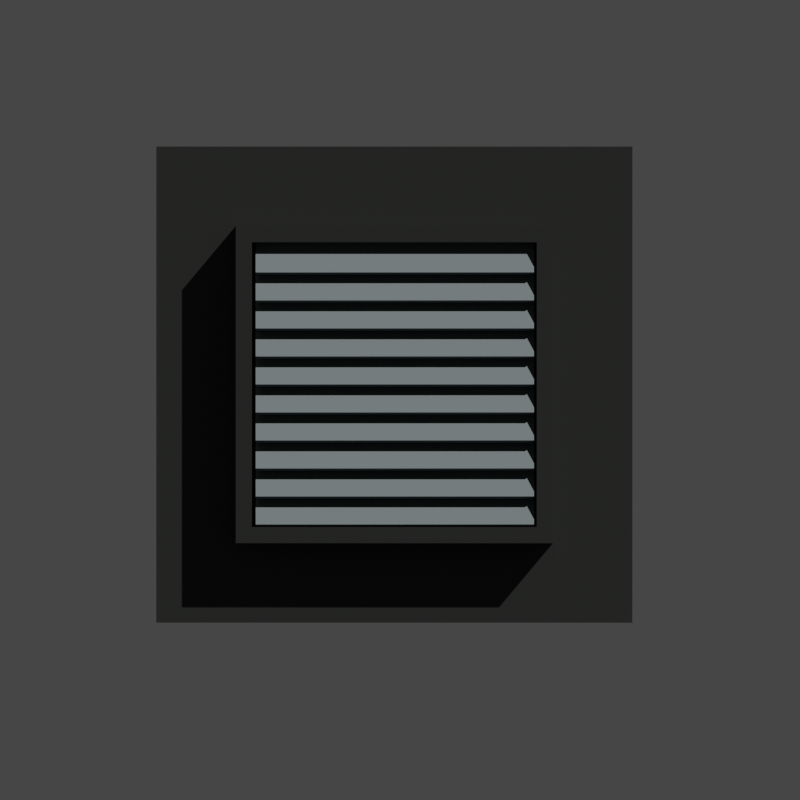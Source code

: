 # Source: vent.blend  (saved by Blender 2.80.75; exported with 4.5.12 LTS)
import bpy
from mathutils import Matrix  # noqa: F401  (used for matrix-valued properties, if any)

bpy.ops.wm.read_factory_settings(use_empty=True)
scene = bpy.context.scene
scene.name = 'Scene'

# ---- collections
col_collection = bpy.data.collections.new('Collection'); scene.collection.children.link(col_collection)

# ---- materials (node trees are filled in below, after node groups)
mat_material_002 = bpy.data.materials.new('Material.002')
mat_material = bpy.data.materials.new('Material')

# ---- material node trees
mat_material_002.use_nodes = True; mat_material_002.node_tree.nodes.clear()
_N = mat_material_002.node_tree.nodes; _L = mat_material_002.node_tree.links
n0 = _N.new('ShaderNodeOutputMaterial'); n0.name = 'Material Output'; n0.location = (300, 300)
n1 = _N.new('ShaderNodeBsdfPrincipled'); n1.name = 'Principled BSDF'; n1.location = (10, 300)
n1.distribution = 'GGX'
n1.subsurface_method = 'BURLEY'
n1.inputs[0].default_value = (0.002407, 0.003362, 0.002214, 1.0)
n1.inputs[3].default_value = 1.45
n1.inputs[27].default_value = (0.0, 0.0, 0.0, 1.0)
n1.inputs[28].default_value = 1.0
_L.new(n1.outputs[0], n0.inputs[0])
n0.is_active_output = True
mat_material.use_nodes = True; mat_material.node_tree.nodes.clear()
_N = mat_material.node_tree.nodes; _L = mat_material.node_tree.links
n0 = _N.new('ShaderNodeOutputMaterial'); n0.name = 'Material Output'; n0.location = (300, 300)
n1 = _N.new('ShaderNodeBsdfPrincipled'); n1.name = 'Principled BSDF'; n1.location = (10, 300)
n1.distribution = 'GGX'
n1.subsurface_method = 'BURLEY'
n1.inputs[0].default_value = (0.0667, 0.08311, 0.08533, 1.0)
n1.inputs[3].default_value = 1.45
n1.inputs[27].default_value = (0.0, 0.0, 0.0, 1.0)
n1.inputs[28].default_value = 1.0
_L.new(n1.outputs[0], n0.inputs[0])
n0.is_active_output = True

# ---- world
world_world = bpy.data.worlds.new('World'); scene.world = world_world
world_world.use_nodes = True; world_world.node_tree.nodes.clear()
_N = world_world.node_tree.nodes; _L = world_world.node_tree.links
n0 = _N.new('ShaderNodeOutputWorld'); n0.name = 'World Output'; n0.location = (300, 300)
n1 = _N.new('ShaderNodeBackground'); n1.name = 'Background'; n1.location = (10, 300)
n1.inputs[0].default_value = (0.05088, 0.05088, 0.05088, 1.0)
_L.new(n1.outputs[0], n0.inputs[0])
n0.is_active_output = True
world_world.color = (0.05088, 0.05088, 0.05088)
world_world.use_sun_shadow = False
world_world.sun_shadow_jitter_overblur = 0.0

# ---- cameras
cam_camera = bpy.data.cameras.new('Camera')
cam_camera.type = 'ORTHO'
cam_camera.sensor_fit = 'HORIZONTAL'
cam_camera.clip_start = 0.001
cam_camera.clip_end = 100.0
cam_camera.ortho_scale = 5.044
cam_camera.show_composition_center = True
cam_camera.dof.focus_distance = 7.42

# ---- lights
light_area_001 = bpy.data.lights.new('Area.001', 'SUN')
light_area_001.transmission_factor = 0.0
light_area_001.energy = 6.1
light_area_001.shadow_soft_size = 1.0

# ---- meshes
me_cube_002 = bpy.data.meshes.new('Cube.002')
me_cube_002.from_pydata([(-1.0, -1.0, 0.0), (-0.8978, -0.8978, 0.312), (-1.0, 1.0, 0.0), (-0.8978, 0.8978, 0.312), (1.0, -1.0, 0.0), (0.8978, -0.8978, 0.312), (1.0, 1.0, 0.0), (0.8978, 0.8978, 0.312), (-1.0, -1.0, 0.312), (-1.0, 1.0, 0.312), (1.0, 1.0, 0.312), (1.0, -1.0, 0.312), (-0.8978, -0.8978, 0.06734), (-0.8978, 0.8978, 0.06734), (0.8978, 0.8978, 0.06734), (0.8978, -0.8978, 0.06734), (-1.501, -1.501, 0.0), (-1.501, 1.501, 0.0), (1.501, -1.501, 0.0), (1.501, 1.501, 0.0), (-1.501, -1.501, -0.004596), (-1.501, 1.501, -0.004596), (1.501, -1.501, -0.004596), (1.501, 1.501, -0.004596), (1.25, -1.25, 0.0), (1.25, 1.25, 0.0), (-1.25, -1.25, 0.0), (-1.25, 1.25, 0.0), (1.375, -1.375, 0.0), (-1.375, -1.375, 0.0), (1.375, 1.375, 0.0), (-1.375, 1.375, 0.0), (1.313, 1.313, 0.0), (-1.313, 1.313, 0.0), (1.313, -1.313, 0.0), (-1.313, -1.313, 0.0), (-1.0, -0.8573, 0.0), (-1.0, -0.8573, 0.312), (1.0, -0.8573, 0.0), (1.0, -0.8573, 0.312), (-0.8978, -0.7696, 0.312), (0.8978, -0.7696, 0.312), (-0.8978, -0.7696, 0.06734), (0.8978, -0.7696, 0.06734), (-1.501, -1.286, 0.0), (1.501, -1.286, 0.0), (-1.501, -1.286, -0.004596), (1.501, -1.286, -0.004596), (-1.25, -1.072, 0.0), (1.25, -1.072, 0.0), (-1.375, -1.179, 0.0), (1.375, -1.179, 0.0), (1.313, -1.125, 0.0), (-1.313, -1.125, 0.0), (-0.8239, 1.0, 0.0), (-0.8239, 1.0, 0.312), (-0.8239, -1.0, 0.0), (-0.8239, -1.0, 0.312), (-0.7397, 0.8978, 0.312), (-0.7397, -0.8978, 0.312), (-0.7397, 0.8978, 0.06734), (-0.7397, -0.8978, 0.06734), (-1.236, 1.501, 0.0), (-1.236, -1.501, 0.0), (-1.236, 1.501, -0.004596), (-1.236, -1.501, -0.004596), (-1.03, 1.25, 0.0), (-1.03, -1.25, 0.0), (-1.133, 1.375, 0.0), (-1.133, -1.375, 0.0), (-1.082, -1.313, 0.0), (-1.082, 1.313, 0.0), (-1.236, -1.286, -0.004596), (-0.7397, -0.7696, 0.06734), (0.8364, 1.0, 0.312), (0.8364, -1.0, 0.0), (0.7509, 0.8978, 0.312), (0.7509, 0.8978, 0.06734), (1.255, -1.501, 0.0), (1.255, -1.501, -0.004596), (1.046, -1.25, 0.0), (1.15, -1.375, 0.0), (1.098, -1.313, 0.0), (0.7509, -0.7696, 0.06734), (0.8364, 1.0, 0.0), (0.8364, -1.0, 0.312), (0.7509, -0.8978, 0.312), (0.7509, -0.8978, 0.06734), (1.255, 1.501, 0.0), (1.255, 1.501, -0.004596), (1.046, 1.25, 0.0), (1.15, 1.375, 0.0), (1.098, 1.313, 0.0), (1.255, -1.286, -0.004596), (-1.0, 0.8421, 0.312), (1.0, 0.8421, 0.0), (-0.8978, 0.756, 0.312), (-0.8978, 0.756, 0.06734), (1.501, 1.264, 0.0), (1.501, 1.264, -0.004596), (1.25, 1.053, 0.0), (1.375, 1.158, 0.0), (1.313, 1.105, 0.0), (-1.0, 0.8421, 0.0), (1.0, 0.8421, 0.312), (0.8978, 0.756, 0.312), (0.8978, 0.756, 0.06734), (-1.501, 1.264, 0.0), (-1.501, 1.264, -0.004596), (-1.25, 1.053, 0.0), (-1.375, 1.158, 0.0), (-1.313, 1.105, 0.0), (-0.7397, 0.756, 0.06734), (-1.236, 1.264, -0.004596), (0.7509, 0.756, 0.06734), (1.255, 1.264, -0.004596)], [], [(103, 94, 9, 2), (84, 74, 10, 6), (38, 39, 11, 4), (56, 57, 8, 0), (51, 28, 18, 45), (105, 7, 14, 106), (96, 3, 9, 94), (76, 7, 10, 74), (41, 5, 11, 39), (59, 1, 8, 57), (73, 42, 12, 61), (40, 1, 12, 42), (86, 5, 15, 87), (58, 3, 13, 60), (88, 19, 23, 89), (69, 29, 16, 63), (91, 30, 19, 88), (110, 31, 17, 107), (93, 47, 22, 79), (45, 18, 22, 47), (107, 17, 21, 108), (63, 16, 20, 65), (103, 2, 27, 109), (84, 6, 25, 90), (56, 0, 26, 67), (38, 4, 24, 49), (111, 33, 31, 110), (92, 32, 30, 91), (70, 35, 29, 69), (52, 34, 28, 51), (49, 24, 34, 52), (67, 26, 35, 70), (90, 25, 32, 92), (109, 27, 33, 111), (26, 48, 53, 35), (100, 49, 52, 102), (102, 52, 51, 101), (35, 53, 50, 29), (95, 38, 49, 100), (0, 36, 48, 26), (16, 44, 46, 20), (98, 45, 47, 99), (115, 99, 47, 93), (29, 50, 44, 16), (96, 40, 42, 97), (112, 97, 42, 73), (105, 41, 39, 104), (1, 40, 37, 8), (5, 41, 43, 15), (101, 51, 45, 98), (95, 104, 39, 38), (0, 8, 37, 36), (114, 112, 73, 83), (108, 113, 72, 46), (27, 66, 71, 33), (80, 67, 70, 82), (82, 70, 69, 81), (33, 71, 68, 31), (75, 56, 67, 80), (2, 54, 66, 27), (78, 63, 65, 79), (46, 72, 65, 20), (31, 68, 62, 17), (81, 69, 63, 78), (17, 62, 64, 21), (76, 58, 60, 77), (1, 59, 61, 12), (83, 73, 61, 87), (86, 59, 57, 85), (3, 58, 55, 9), (75, 85, 57, 56), (2, 9, 55, 54), (4, 11, 85, 75), (5, 86, 85, 11), (43, 83, 87, 15), (7, 76, 77, 14), (28, 81, 78, 18), (18, 78, 79, 22), (4, 75, 80, 24), (34, 82, 81, 28), (24, 80, 82, 34), (106, 114, 83, 43), (113, 115, 93, 72), (66, 90, 92, 71), (71, 92, 91, 68), (54, 84, 90, 66), (72, 93, 79, 65), (68, 91, 88, 62), (62, 88, 89, 64), (59, 86, 87, 61), (58, 76, 74, 55), (54, 55, 74, 84), (64, 89, 115, 113), (14, 77, 114, 106), (21, 64, 113, 108), (77, 60, 112, 114), (6, 10, 104, 95), (30, 101, 98, 19), (7, 105, 104, 10), (60, 13, 97, 112), (3, 96, 97, 13), (89, 23, 99, 115), (19, 98, 99, 23), (6, 95, 100, 25), (32, 102, 101, 30), (25, 100, 102, 32), (48, 109, 111, 53), (53, 111, 110, 50), (36, 103, 109, 48), (44, 107, 108, 46), (50, 110, 107, 44), (40, 96, 94, 37), (41, 105, 106, 43), (36, 37, 94, 103)])
_uv = me_cube_002.uv_layers.new(name='UVMap')
_uv.uv.foreach_set('vector', [0.375, 0.2303, 0.625, 0.2303, 0.625, 0.25, 0.375, 0.25, 0.375, 0.4796, 0.625, 0.4796, 0.625, 0.5, 0.375, 0.5, 0.375, 0.7322, 0.625, 0.7322, 0.625, 0.75, 0.375, 0.75, 0.375, 0.978, 0.625, 0.978, 0.625, 1.0, 0.375, 1.0, 0.375, 0.7322, 0.375, 0.75, 0.375, 0.75, 0.375, 0.7322, 0.6378, 0.5305, 0.6378, 0.5128, 0.6378, 0.5128, 0.6378, 0.5305, 0.8622, 0.5305, 0.8622, 0.5128, 0.875, 0.5, 0.875, 0.5197, 0.6561, 0.5128, 0.6378, 0.5128, 0.625, 0.5, 0.6454, 0.5, 0.6378, 0.7212, 0.6378, 0.7372, 0.625, 0.75, 0.625, 0.7322, 0.8425, 0.7372, 0.8622, 0.7372, 0.875, 0.75, 0.853, 0.75, 0.8425, 0.7212, 0.8622, 0.7212, 0.8622, 0.7372, 0.8425, 0.7372, 0.8622, 0.7212, 0.8622, 0.7372, 0.8622, 0.7372, 0.8622, 0.7212, 0.6561, 0.7372, 0.6378, 0.7372, 0.6378, 0.7372, 0.6561, 0.7372, 0.8425, 0.5128, 0.8622, 0.5128, 0.8622, 0.5128, 0.8425, 0.5128, 0.375, 0.4796, 0.375, 0.5, 0.375, 0.5, 0.375, 0.4796, 0.375, 0.978, 0.375, 1.0, 0.375, 1.0, 0.375, 0.978, 0.375, 0.4796, 0.375, 0.5, 0.375, 0.5, 0.375, 0.4796, 0.375, 0.2303, 0.375, 0.25, 0.375, 0.25, 0.375, 0.2303, 0.3546, 0.7322, 0.375, 0.7322, 0.375, 0.75, 0.3546, 0.75, 0.375, 0.7322, 0.375, 0.75, 0.375, 0.75, 0.375, 0.7322, 0.375, 0.2303, 0.375, 0.25, 0.375, 0.25, 0.375, 0.2303, 0.375, 0.978, 0.375, 1.0, 0.375, 1.0, 0.375, 0.978, 0.375, 0.2303, 0.375, 0.25, 0.375, 0.25, 0.375, 0.2303, 0.375, 0.4796, 0.375, 0.5, 0.375, 0.5, 0.375, 0.4796, 0.375, 0.978, 0.375, 1.0, 0.375, 1.0, 0.375, 0.978, 0.375, 0.7322, 0.375, 0.75, 0.375, 0.75, 0.375, 0.7322, 0.375, 0.2303, 0.375, 0.25, 0.375, 0.25, 0.375, 0.2303, 0.375, 0.4796, 0.375, 0.5, 0.375, 0.5, 0.375, 0.4796, 0.375, 0.978, 0.375, 1.0, 0.375, 1.0, 0.375, 0.978, 0.375, 0.7322, 0.375, 0.75, 0.375, 0.75, 0.375, 0.7322, 0.375, 0.7322, 0.375, 0.75, 0.375, 0.75, 0.375, 0.7322, 0.375, 0.978, 0.375, 1.0, 0.375, 1.0, 0.375, 0.978, 0.375, 0.4796, 0.375, 0.5, 0.375, 0.5, 0.375, 0.4796, 0.375, 0.2303, 0.375, 0.25, 0.375, 0.25, 0.375, 0.2303, 0.375, 0.0, 0.375, 0.01784, 0.375, 0.01784, 0.375, 0.0, 0.375, 0.5197, 0.375, 0.7322, 0.375, 0.7322, 0.375, 0.5197, 0.375, 0.5197, 0.375, 0.7322, 0.375, 0.7322, 0.375, 0.5197, 0.375, 0.0, 0.375, 0.01784, 0.375, 0.01784, 0.375, 0.0, 0.375, 0.5197, 0.375, 0.7322, 0.375, 0.7322, 0.375, 0.5197, 0.375, 0.0, 0.375, 0.01784, 0.375, 0.01784, 0.375, 0.0, 0.375, 0.0, 0.375, 0.01784, 0.375, 0.01784, 0.375, 0.0, 0.375, 0.5197, 0.375, 0.7322, 0.375, 0.7322, 0.375, 0.5197, 0.3546, 0.5197, 0.375, 0.5197, 0.375, 0.7322, 0.3546, 0.7322, 0.375, 0.0, 0.375, 0.01784, 0.375, 0.01784, 0.375, 0.0, 0.8622, 0.5305, 0.8622, 0.7212, 0.8622, 0.7212, 0.8622, 0.5305, 0.8425, 0.5305, 0.8622, 0.5305, 0.8622, 0.7212, 0.8425, 0.7212, 0.6378, 0.5305, 0.6378, 0.7212, 0.625, 0.7322, 0.625, 0.5197, 0.8622, 0.7372, 0.8622, 0.7212, 0.875, 0.7322, 0.875, 0.75, 0.6378, 0.7372, 0.6378, 0.7212, 0.6378, 0.7212, 0.6378, 0.7372, 0.375, 0.5197, 0.375, 0.7322, 0.375, 0.7322, 0.375, 0.5197, 0.375, 0.5197, 0.625, 0.5197, 0.625, 0.7322, 0.375, 0.7322, 0.375, 0.0, 0.625, 0.0, 0.625, 0.01784, 0.375, 0.01784, 0.6561, 0.5305, 0.8425, 0.5305, 0.8425, 0.7212, 0.6561, 0.7212, 0.125, 0.5197, 0.147, 0.5197, 0.147, 0.7322, 0.125, 0.7322, 0.375, 0.25, 0.375, 0.272, 0.375, 0.272, 0.375, 0.25, 0.375, 0.7704, 0.375, 0.978, 0.375, 0.978, 0.375, 0.7704, 0.375, 0.7704, 0.375, 0.978, 0.375, 0.978, 0.375, 0.7704, 0.375, 0.25, 0.375, 0.272, 0.375, 0.272, 0.375, 0.25, 0.375, 0.7704, 0.375, 0.978, 0.375, 0.978, 0.375, 0.7704, 0.375, 0.25, 0.375, 0.272, 0.375, 0.272, 0.375, 0.25, 0.375, 0.7704, 0.375, 0.978, 0.375, 0.978, 0.375, 0.7704, 0.125, 0.7322, 0.147, 0.7322, 0.147, 0.75, 0.125, 0.75, 0.375, 0.25, 0.375, 0.272, 0.375, 0.272, 0.375, 0.25, 0.375, 0.7704, 0.375, 0.978, 0.375, 0.978, 0.375, 0.7704, 0.375, 0.25, 0.375, 0.272, 0.375, 0.272, 0.375, 0.25, 0.6561, 0.5128, 0.8425, 0.5128, 0.8425, 0.5128, 0.6561, 0.5128, 0.8622, 0.7372, 0.8425, 0.7372, 0.8425, 0.7372, 0.8622, 0.7372, 0.6561, 0.7212, 0.8425, 0.7212, 0.8425, 0.7372, 0.6561, 0.7372, 0.6561, 0.7372, 0.8425, 0.7372, 0.853, 0.75, 0.6454, 0.75, 0.8622, 0.5128, 0.8425, 0.5128, 0.853, 0.5, 0.875, 0.5, 0.375, 0.7704, 0.625, 0.7704, 0.625, 0.978, 0.375, 0.978, 0.375, 0.25, 0.625, 0.25, 0.625, 0.272, 0.375, 0.272, 0.375, 0.75, 0.625, 0.75, 0.625, 0.7704, 0.375, 0.7704, 0.6378, 0.7372, 0.6561, 0.7372, 0.6454, 0.75, 0.625, 0.75, 0.6378, 0.7212, 0.6561, 0.7212, 0.6561, 0.7372, 0.6378, 0.7372, 0.6378, 0.5128, 0.6561, 0.5128, 0.6561, 0.5128, 0.6378, 0.5128, 0.375, 0.75, 0.375, 0.7704, 0.375, 0.7704, 0.375, 0.75, 0.375, 0.75, 0.375, 0.7704, 0.375, 0.7704, 0.375, 0.75, 0.375, 0.75, 0.375, 0.7704, 0.375, 0.7704, 0.375, 0.75, 0.375, 0.75, 0.375, 0.7704, 0.375, 0.7704, 0.375, 0.75, 0.375, 0.75, 0.375, 0.7704, 0.375, 0.7704, 0.375, 0.75, 0.6378, 0.5305, 0.6561, 0.5305, 0.6561, 0.7212, 0.6378, 0.7212, 0.147, 0.5197, 0.3546, 0.5197, 0.3546, 0.7322, 0.147, 0.7322, 0.375, 0.272, 0.375, 0.4796, 0.375, 0.4796, 0.375, 0.272, 0.375, 0.272, 0.375, 0.4796, 0.375, 0.4796, 0.375, 0.272, 0.375, 0.272, 0.375, 0.4796, 0.375, 0.4796, 0.375, 0.272, 0.147, 0.7322, 0.3546, 0.7322, 0.3546, 0.75, 0.147, 0.75, 0.375, 0.272, 0.375, 0.4796, 0.375, 0.4796, 0.375, 0.272, 0.375, 0.272, 0.375, 0.4796, 0.375, 0.4796, 0.375, 0.272, 0.8425, 0.7372, 0.6561, 0.7372, 0.6561, 0.7372, 0.8425, 0.7372, 0.8425, 0.5128, 0.6561, 0.5128, 0.6454, 0.5, 0.853, 0.5, 0.375, 0.272, 0.625, 0.272, 0.625, 0.4796, 0.375, 0.4796, 0.147, 0.5, 0.3546, 0.5, 0.3546, 0.5197, 0.147, 0.5197, 0.6378, 0.5128, 0.6561, 0.5128, 0.6561, 0.5305, 0.6378, 0.5305, 0.125, 0.5, 0.147, 0.5, 0.147, 0.5197, 0.125, 0.5197, 0.6561, 0.5128, 0.8425, 0.5128, 0.8425, 0.5305, 0.6561, 0.5305, 0.375, 0.5, 0.625, 0.5, 0.625, 0.5197, 0.375, 0.5197, 0.375, 0.5, 0.375, 0.5197, 0.375, 0.5197, 0.375, 0.5, 0.6378, 0.5128, 0.6378, 0.5305, 0.625, 0.5197, 0.625, 0.5, 0.8425, 0.5128, 0.8622, 0.5128, 0.8622, 0.5305, 0.8425, 0.5305, 0.8622, 0.5128, 0.8622, 0.5305, 0.8622, 0.5305, 0.8622, 0.5128, 0.3546, 0.5, 0.375, 0.5, 0.375, 0.5197, 0.3546, 0.5197, 0.375, 0.5, 0.375, 0.5197, 0.375, 0.5197, 0.375, 0.5, 0.375, 0.5, 0.375, 0.5197, 0.375, 0.5197, 0.375, 0.5, 0.375, 0.5, 0.375, 0.5197, 0.375, 0.5197, 0.375, 0.5, 0.375, 0.5, 0.375, 0.5197, 0.375, 0.5197, 0.375, 0.5, 0.375, 0.01784, 0.375, 0.2303, 0.375, 0.2303, 0.375, 0.01784, 0.375, 0.01784, 0.375, 0.2303, 0.375, 0.2303, 0.375, 0.01784, 0.375, 0.01784, 0.375, 0.2303, 0.375, 0.2303, 0.375, 0.01784, 0.375, 0.01784, 0.375, 0.2303, 0.375, 0.2303, 0.375, 0.01784, 0.375, 0.01784, 0.375, 0.2303, 0.375, 0.2303, 0.375, 0.01784, 0.8622, 0.7212, 0.8622, 0.5305, 0.875, 0.5197, 0.875, 0.7322, 0.6378, 0.7212, 0.6378, 0.5305, 0.6378, 0.5305, 0.6378, 0.7212, 0.375, 0.01784, 0.625, 0.01784, 0.625, 0.2303, 0.375, 0.2303])
me_cube_002.materials.append(mat_material_002)
me_cube_002.use_remesh_fix_poles = True
me_cube_002.use_remesh_preserve_attributes = False
me_cube_002.use_mirror_vertex_groups = False
me_cube_002.update()
me_cube_004 = bpy.data.meshes.new('Cube.004')
me_cube_004.from_pydata([(-0.4015, -1.0, -5.65), (-0.4839, -1.0, -3.856), (-0.4015, 1.0, -5.65), (-0.4839, 1.0, -3.856), (1.392, -1.0, 3.856), (1.31, -1.0, 5.65), (1.392, 1.0, 3.856), (1.31, 1.0, 5.65)], [], [(0, 1, 3, 2), (2, 3, 7, 6), (6, 7, 5, 4), (4, 5, 1, 0), (2, 6, 4, 0), (7, 3, 1, 5)])
_uv = me_cube_004.uv_layers.new(name='UVMap')
_uv.uv.foreach_set('vector', [0.375, 0.0, 0.625, 0.0, 0.625, 0.25, 0.375, 0.25, 0.375, 0.25, 0.625, 0.25, 0.625, 0.5, 0.375, 0.5, 0.375, 0.5, 0.625, 0.5, 0.625, 0.75, 0.375, 0.75, 0.375, 0.75, 0.625, 0.75, 0.625, 1.0, 0.375, 1.0, 0.125, 0.5, 0.375, 0.5, 0.375, 0.75, 0.125, 0.75, 0.625, 0.5, 0.875, 0.5, 0.875, 0.75, 0.625, 0.75])
me_cube_004.materials.append(mat_material)
me_cube_004.use_remesh_fix_poles = True
me_cube_004.use_remesh_preserve_attributes = False
me_cube_004.use_mirror_vertex_groups = False
me_cube_004.update()

# ---- objects
ob_camera = bpy.data.objects.new('Camera', cam_camera)
ob_cube = bpy.data.objects.new('Cube', me_cube_002)
ob_cube_001 = bpy.data.objects.new('Cube.001', me_cube_004)
ob_area_001 = bpy.data.objects.new('Area.001', light_area_001)

# ---- transforms, parenting, visibility, modifiers, constraints
ob_camera.location = (0.405, -0.1454, 6.235)
ob_camera.lock_rotations_4d = False
ob_camera.empty_display_type = 'ARROWS'
ob_camera.color = (0.0, 0.0, 0.0, 0.0)
ob_camera.display_type = 'WIRE'
ob_camera.lineart.crease_threshold = 0.0
ob_cube.location = (0.3693, -0.04839, 7.451e-09)
ob_cube.rotation_euler = (0.0, -0.0, -1.571)
ob_cube.lineart.crease_threshold = 0.0
ob_cube_001.location = (0.3723, 0.7244, 0.2268)
ob_cube_001.rotation_euler = (0.0, 0.0, 1.571)
ob_cube_001.scale = (0.1623, 0.8775, -0.01511)
ob_cube_001.lineart.crease_threshold = 0.0
_m = ob_cube_001.modifiers.new('Array', 'ARRAY')
_m.count = 10
_m.constant_offset_displace = (0.0, 0.0, 0.0)
_m.relative_offset_displace = (-0.58, 0.0, 0.0)
ob_area_001.location = (0.2001, -2.252, 0.312)
ob_area_001.rotation_euler = (1.035, -0.1002, 2.503)
ob_area_001.lineart.crease_threshold = 0.0

# ---- collection membership
col_collection.objects.link(ob_camera)
col_collection.objects.link(ob_cube)
col_collection.objects.link(ob_cube_001)
col_collection.objects.link(ob_area_001)

# ---- scene / render settings (as saved in the file)
scene.camera = ob_camera
scene.frame_start = 1; scene.frame_end = 250; scene.frame_set(27)
scene.render.engine = 'CYCLES'
scene.render.resolution_x = 2048
scene.render.resolution_y = 2048
scene.render.film_transparent = True
scene.render.use_border = True
scene.cycles.samples = 128
scene.cycles.sampling_pattern = 'TABULATED_SOBOL'
scene.cycles.use_adaptive_sampling = False
scene.cycles.use_light_tree = False
scene.view_settings.view_transform = 'Filmic'
bpy.context.view_layer.update()
